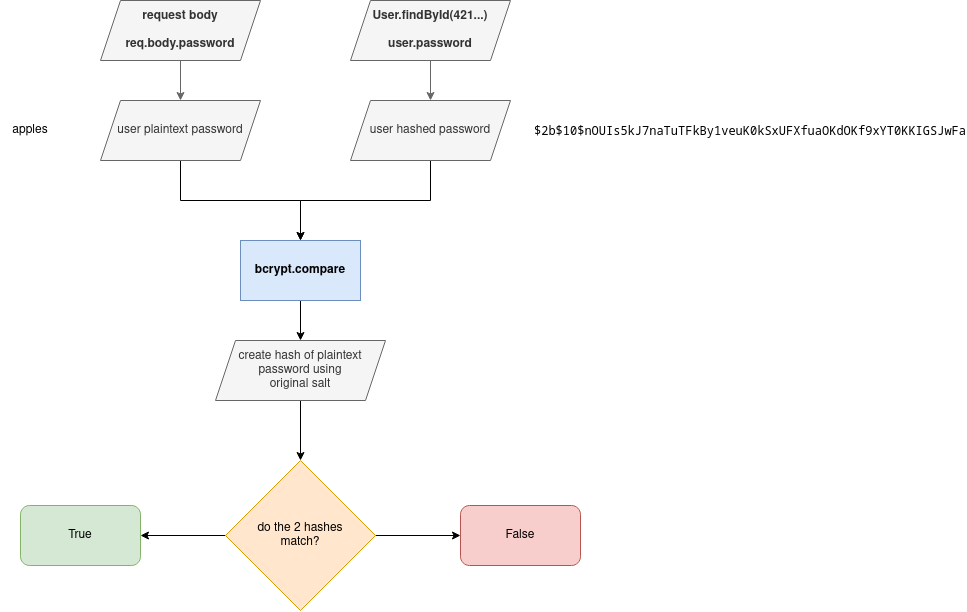

The diagram above was exported from draw.io. Its source (the exported page's mxGraphModel, read from the mxfile embedded in the PNG):
<mxGraphModel dx="1185" dy="759" grid="1" gridSize="10" guides="1" tooltips="1" connect="1" arrows="1" fold="1" page="1" pageScale="1" pageWidth="4681" pageHeight="3300" math="0" shadow="0">
  <root>
    <mxCell id="0" />
    <mxCell id="1" parent="0" />
    <mxCell id="hWhPKf72nVpuT3j2p2iG-1" style="edgeStyle=orthogonalEdgeStyle;rounded=0;orthogonalLoop=1;jettySize=auto;html=1;entryX=0.5;entryY=0;entryDx=0;entryDy=0;" parent="1" edge="1">
      <mxGeometry relative="1" as="geometry">
        <mxPoint x="380" y="350" as="targetPoint" />
        <Array as="points">
          <mxPoint x="260" y="310" />
          <mxPoint x="380" y="310" />
        </Array>
        <mxPoint x="260" y="270" as="sourcePoint" />
      </mxGeometry>
    </mxCell>
    <mxCell id="kvmPAYo89RUr0LkhezvY-1" style="edgeStyle=orthogonalEdgeStyle;rounded=0;orthogonalLoop=1;jettySize=auto;html=1;entryX=0.5;entryY=0;entryDx=0;entryDy=0;" parent="1" edge="1">
      <mxGeometry relative="1" as="geometry">
        <mxPoint x="380" y="350" as="targetPoint" />
        <Array as="points">
          <mxPoint x="510" y="310" />
          <mxPoint x="380" y="310" />
        </Array>
        <mxPoint x="510" y="270" as="sourcePoint" />
      </mxGeometry>
    </mxCell>
    <mxCell id="S9jBuQeKVRC7iINjwe1Q-5" style="edgeStyle=orthogonalEdgeStyle;rounded=0;orthogonalLoop=1;jettySize=auto;html=1;entryX=0.5;entryY=0;entryDx=0;entryDy=0;fillColor=#f5f5f5;strokeColor=#666666;" parent="1" edge="1">
      <mxGeometry relative="1" as="geometry">
        <mxPoint x="260" y="170" as="sourcePoint" />
        <mxPoint x="260" y="210" as="targetPoint" />
      </mxGeometry>
    </mxCell>
    <mxCell id="S9jBuQeKVRC7iINjwe1Q-6" style="edgeStyle=orthogonalEdgeStyle;rounded=0;orthogonalLoop=1;jettySize=auto;html=1;fillColor=#f5f5f5;strokeColor=#666666;" parent="1" edge="1">
      <mxGeometry relative="1" as="geometry">
        <mxPoint x="510" y="170" as="sourcePoint" />
        <mxPoint x="510" y="210" as="targetPoint" />
      </mxGeometry>
    </mxCell>
    <mxCell id="GOSVvdy1UnKz3M_22CVk-6" style="edgeStyle=orthogonalEdgeStyle;rounded=0;orthogonalLoop=1;jettySize=auto;html=1;entryX=0;entryY=0.5;entryDx=0;entryDy=0;" parent="1" source="S9jBuQeKVRC7iINjwe1Q-7" target="GOSVvdy1UnKz3M_22CVk-5" edge="1">
      <mxGeometry relative="1" as="geometry" />
    </mxCell>
    <mxCell id="uKSsECc0r-6fkftMe5Sr-8" style="edgeStyle=orthogonalEdgeStyle;rounded=0;orthogonalLoop=1;jettySize=auto;html=1;entryX=1;entryY=0.5;entryDx=0;entryDy=0;" parent="1" source="S9jBuQeKVRC7iINjwe1Q-7" target="GOSVvdy1UnKz3M_22CVk-4" edge="1">
      <mxGeometry relative="1" as="geometry" />
    </mxCell>
    <mxCell id="S9jBuQeKVRC7iINjwe1Q-7" value="&lt;div&gt;do the 2 hashes&lt;/div&gt;&lt;div&gt;match?&lt;/div&gt;" style="rhombus;whiteSpace=wrap;html=1;fillColor=#ffe6cc;strokeColor=#d79b00;" parent="1" vertex="1">
      <mxGeometry x="305" y="570" width="150" height="150" as="geometry" />
    </mxCell>
    <mxCell id="GOSVvdy1UnKz3M_22CVk-4" value="True" style="rounded=1;whiteSpace=wrap;html=1;fillColor=#d5e8d4;strokeColor=#82b366;" parent="1" vertex="1">
      <mxGeometry x="100" y="615" width="120" height="60" as="geometry" />
    </mxCell>
    <mxCell id="GOSVvdy1UnKz3M_22CVk-5" value="False" style="rounded=1;whiteSpace=wrap;html=1;fillColor=#f8cecc;strokeColor=#b85450;" parent="1" vertex="1">
      <mxGeometry x="540" y="615" width="120" height="60" as="geometry" />
    </mxCell>
    <mxCell id="uKSsECc0r-6fkftMe5Sr-7" style="edgeStyle=orthogonalEdgeStyle;rounded=0;orthogonalLoop=1;jettySize=auto;html=1;entryX=0.5;entryY=0;entryDx=0;entryDy=0;" parent="1" target="uKSsECc0r-6fkftMe5Sr-4" edge="1">
      <mxGeometry relative="1" as="geometry">
        <mxPoint x="380" y="410" as="sourcePoint" />
      </mxGeometry>
    </mxCell>
    <mxCell id="uKSsECc0r-6fkftMe5Sr-6" style="edgeStyle=orthogonalEdgeStyle;rounded=0;orthogonalLoop=1;jettySize=auto;html=1;" parent="1" source="uKSsECc0r-6fkftMe5Sr-4" target="S9jBuQeKVRC7iINjwe1Q-7" edge="1">
      <mxGeometry relative="1" as="geometry" />
    </mxCell>
    <mxCell id="uKSsECc0r-6fkftMe5Sr-4" value="&lt;div&gt;create hash of plaintext password using&lt;/div&gt;&lt;div&gt;original salt&lt;/div&gt;" style="shape=parallelogram;perimeter=parallelogramPerimeter;whiteSpace=wrap;html=1;fixedSize=1;fillColor=#f5f5f5;fontColor=#333333;strokeColor=#666666;" parent="1" vertex="1">
      <mxGeometry x="295" y="450" width="170" height="60" as="geometry" />
    </mxCell>
    <mxCell id="vPhdwt0vnI9QKHGvWm6h-1" value="&lt;b&gt;bcrypt.compare&lt;/b&gt;" style="rounded=0;whiteSpace=wrap;html=1;fillColor=#dae8fc;strokeColor=#6c8ebf;" parent="1" vertex="1">
      <mxGeometry x="320" y="350" width="120" height="60" as="geometry" />
    </mxCell>
    <mxCell id="LlyX7N1hNwqsyB2jO3e6-1" value="&lt;div&gt;&lt;b&gt;request body&lt;/b&gt;&lt;/div&gt;&lt;b&gt;&lt;br&gt;req.body.password&lt;/b&gt;" style="shape=parallelogram;perimeter=parallelogramPerimeter;whiteSpace=wrap;html=1;fixedSize=1;fillColor=#f5f5f5;fontColor=#333333;strokeColor=#666666;" parent="1" vertex="1">
      <mxGeometry x="180" y="110" width="160" height="60" as="geometry" />
    </mxCell>
    <mxCell id="LlyX7N1hNwqsyB2jO3e6-4" value="&lt;b&gt;User.findById(421...)&lt;br&gt;&lt;br&gt;user.password&lt;br&gt;&lt;/b&gt;" style="shape=parallelogram;perimeter=parallelogramPerimeter;whiteSpace=wrap;html=1;fixedSize=1;fillColor=#f5f5f5;fontColor=#333333;strokeColor=#666666;" parent="1" vertex="1">
      <mxGeometry x="430" y="110" width="160" height="60" as="geometry" />
    </mxCell>
    <mxCell id="LlyX7N1hNwqsyB2jO3e6-6" value="user plaintext password" style="shape=parallelogram;perimeter=parallelogramPerimeter;whiteSpace=wrap;html=1;fixedSize=1;fillColor=#f5f5f5;fontColor=#333333;strokeColor=#666666;" parent="1" vertex="1">
      <mxGeometry x="180" y="210" width="160" height="60" as="geometry" />
    </mxCell>
    <mxCell id="LlyX7N1hNwqsyB2jO3e6-8" value="user hashed password" style="shape=parallelogram;perimeter=parallelogramPerimeter;whiteSpace=wrap;html=1;fixedSize=1;fillColor=#f5f5f5;fontColor=#333333;strokeColor=#666666;" parent="1" vertex="1">
      <mxGeometry x="430" y="210" width="160" height="60" as="geometry" />
    </mxCell>
    <mxCell id="ud8B0BT73Wwj0lP4lCzC-1" value="&lt;pre class=&quot;notranslate&quot;&gt;&lt;code class=&quot;notranslate&quot;&gt;$2b$10$nOUIs5kJ7naTuTFkBy1veuK0kSxUFXfuaOKdOKf9xYT0KKIGSJwFa&lt;/code&gt;&lt;/pre&gt;" style="text;html=1;strokeColor=none;fillColor=none;align=center;verticalAlign=middle;whiteSpace=wrap;rounded=0;" vertex="1" parent="1">
      <mxGeometry x="800" y="225" width="60" height="30" as="geometry" />
    </mxCell>
    <mxCell id="s3K4UQ_skCuWWuJViteo-1" value="apples" style="text;html=1;strokeColor=none;fillColor=none;align=center;verticalAlign=middle;whiteSpace=wrap;rounded=0;" vertex="1" parent="1">
      <mxGeometry x="80" y="225" width="60" height="30" as="geometry" />
    </mxCell>
  </root>
</mxGraphModel>